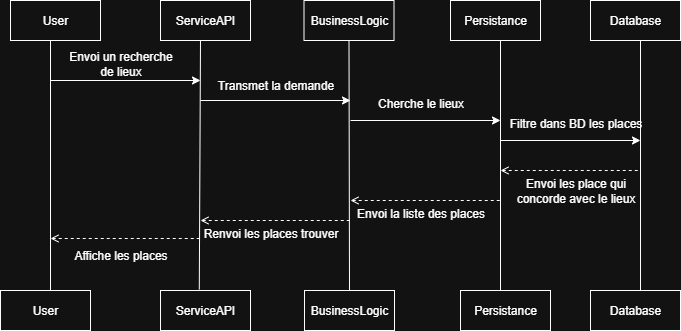

The diagram above was exported from draw.io. Its source (the exported page's mxGraphModel, read from the mxfile embedded in the PNG):
<mxGraphModel dx="1042" dy="534" grid="1" gridSize="10" guides="1" tooltips="1" connect="1" arrows="1" fold="1" page="1" pageScale="1" pageWidth="827" pageHeight="1169" math="0" shadow="0">
  <root>
    <mxCell id="0" />
    <mxCell id="1" parent="0" />
    <mxCell id="op8qvLhJeiq_MvoyxkDH-1" value="User" style="rounded=0;whiteSpace=wrap;html=1;" parent="1" vertex="1">
      <mxGeometry x="30" y="80" width="90" height="40" as="geometry" />
    </mxCell>
    <mxCell id="op8qvLhJeiq_MvoyxkDH-2" value="ServiceAPI" style="rounded=0;whiteSpace=wrap;html=1;" parent="1" vertex="1">
      <mxGeometry x="180" y="80" width="90" height="40" as="geometry" />
    </mxCell>
    <mxCell id="op8qvLhJeiq_MvoyxkDH-3" value="BusinessLogic" style="rounded=0;whiteSpace=wrap;html=1;" parent="1" vertex="1">
      <mxGeometry x="323.5" y="80" width="90" height="40" as="geometry" />
    </mxCell>
    <mxCell id="op8qvLhJeiq_MvoyxkDH-4" value="Persistance" style="rounded=0;whiteSpace=wrap;html=1;" parent="1" vertex="1">
      <mxGeometry x="470" y="80" width="90" height="40" as="geometry" />
    </mxCell>
    <mxCell id="op8qvLhJeiq_MvoyxkDH-5" value="Database" style="rounded=0;whiteSpace=wrap;html=1;" parent="1" vertex="1">
      <mxGeometry x="610" y="80" width="90" height="40" as="geometry" />
    </mxCell>
    <mxCell id="op8qvLhJeiq_MvoyxkDH-6" value="User" style="rounded=0;whiteSpace=wrap;html=1;" parent="1" vertex="1">
      <mxGeometry x="20" y="370" width="90" height="40" as="geometry" />
    </mxCell>
    <mxCell id="op8qvLhJeiq_MvoyxkDH-7" value="ServiceAPI" style="rounded=0;whiteSpace=wrap;html=1;" parent="1" vertex="1">
      <mxGeometry x="180" y="370" width="90" height="40" as="geometry" />
    </mxCell>
    <mxCell id="op8qvLhJeiq_MvoyxkDH-8" value="BusinessLogic" style="rounded=0;whiteSpace=wrap;html=1;" parent="1" vertex="1">
      <mxGeometry x="324" y="370" width="90" height="40" as="geometry" />
    </mxCell>
    <mxCell id="op8qvLhJeiq_MvoyxkDH-9" value="Persistance" style="rounded=0;whiteSpace=wrap;html=1;" parent="1" vertex="1">
      <mxGeometry x="480" y="370" width="90" height="40" as="geometry" />
    </mxCell>
    <mxCell id="op8qvLhJeiq_MvoyxkDH-10" value="Database" style="rounded=0;whiteSpace=wrap;html=1;" parent="1" vertex="1">
      <mxGeometry x="610" y="370" width="90" height="40" as="geometry" />
    </mxCell>
    <mxCell id="op8qvLhJeiq_MvoyxkDH-11" value="" style="endArrow=none;html=1;rounded=0;" parent="1" edge="1">
      <mxGeometry width="50" height="50" relative="1" as="geometry">
        <mxPoint x="70" y="370" as="sourcePoint" />
        <mxPoint x="70" y="120" as="targetPoint" />
      </mxGeometry>
    </mxCell>
    <mxCell id="op8qvLhJeiq_MvoyxkDH-12" value="" style="endArrow=none;html=1;rounded=0;exitX=0.431;exitY=-0.025;exitDx=0;exitDy=0;exitPerimeter=0;" parent="1" source="op8qvLhJeiq_MvoyxkDH-7" edge="1">
      <mxGeometry width="50" height="50" relative="1" as="geometry">
        <mxPoint x="220.5" y="340" as="sourcePoint" />
        <mxPoint x="220" y="120" as="targetPoint" />
      </mxGeometry>
    </mxCell>
    <mxCell id="op8qvLhJeiq_MvoyxkDH-13" value="" style="endArrow=none;html=1;rounded=0;exitX=0.5;exitY=0;exitDx=0;exitDy=0;" parent="1" source="op8qvLhJeiq_MvoyxkDH-8" edge="1">
      <mxGeometry width="50" height="50" relative="1" as="geometry">
        <mxPoint x="368.5" y="400" as="sourcePoint" />
        <mxPoint x="368.5" y="120" as="targetPoint" />
      </mxGeometry>
    </mxCell>
    <mxCell id="op8qvLhJeiq_MvoyxkDH-14" value="" style="endArrow=none;html=1;rounded=0;" parent="1" edge="1">
      <mxGeometry width="50" height="50" relative="1" as="geometry">
        <mxPoint x="520" y="370" as="sourcePoint" />
        <mxPoint x="520" y="120" as="targetPoint" />
      </mxGeometry>
    </mxCell>
    <mxCell id="op8qvLhJeiq_MvoyxkDH-15" value="" style="endArrow=none;html=1;rounded=0;" parent="1" edge="1">
      <mxGeometry width="50" height="50" relative="1" as="geometry">
        <mxPoint x="660" y="370" as="sourcePoint" />
        <mxPoint x="660" y="120" as="targetPoint" />
      </mxGeometry>
    </mxCell>
    <mxCell id="op8qvLhJeiq_MvoyxkDH-16" value="" style="endArrow=classic;html=1;rounded=0;" parent="1" edge="1">
      <mxGeometry width="50" height="50" relative="1" as="geometry">
        <mxPoint x="70" y="160" as="sourcePoint" />
        <mxPoint x="220" y="160" as="targetPoint" />
      </mxGeometry>
    </mxCell>
    <mxCell id="op8qvLhJeiq_MvoyxkDH-17" value="" style="endArrow=classic;html=1;rounded=0;" parent="1" edge="1">
      <mxGeometry width="50" height="50" relative="1" as="geometry">
        <mxPoint x="220" y="180" as="sourcePoint" />
        <mxPoint x="370" y="180" as="targetPoint" />
      </mxGeometry>
    </mxCell>
    <mxCell id="op8qvLhJeiq_MvoyxkDH-18" value="" style="endArrow=classic;html=1;rounded=0;" parent="1" edge="1">
      <mxGeometry width="50" height="50" relative="1" as="geometry">
        <mxPoint x="370" y="200" as="sourcePoint" />
        <mxPoint x="520" y="200" as="targetPoint" />
      </mxGeometry>
    </mxCell>
    <mxCell id="op8qvLhJeiq_MvoyxkDH-19" value="" style="endArrow=classic;html=1;rounded=0;" parent="1" edge="1">
      <mxGeometry width="50" height="50" relative="1" as="geometry">
        <mxPoint x="520" y="220" as="sourcePoint" />
        <mxPoint x="660" y="220" as="targetPoint" />
      </mxGeometry>
    </mxCell>
    <mxCell id="op8qvLhJeiq_MvoyxkDH-20" value="" style="endArrow=none;dashed=1;html=1;rounded=0;startArrow=open;startFill=0;" parent="1" edge="1">
      <mxGeometry width="50" height="50" relative="1" as="geometry">
        <mxPoint x="520" y="250" as="sourcePoint" />
        <mxPoint x="660" y="250" as="targetPoint" />
      </mxGeometry>
    </mxCell>
    <mxCell id="op8qvLhJeiq_MvoyxkDH-21" value="" style="endArrow=none;dashed=1;html=1;rounded=0;startArrow=open;startFill=0;" parent="1" edge="1">
      <mxGeometry width="50" height="50" relative="1" as="geometry">
        <mxPoint x="370" y="280" as="sourcePoint" />
        <mxPoint x="520" y="280" as="targetPoint" />
      </mxGeometry>
    </mxCell>
    <mxCell id="op8qvLhJeiq_MvoyxkDH-22" value="" style="endArrow=none;dashed=1;html=1;rounded=0;startArrow=open;startFill=0;" parent="1" edge="1">
      <mxGeometry width="50" height="50" relative="1" as="geometry">
        <mxPoint x="220" y="300" as="sourcePoint" />
        <mxPoint x="370" y="300" as="targetPoint" />
      </mxGeometry>
    </mxCell>
    <mxCell id="op8qvLhJeiq_MvoyxkDH-24" value="Envoi un recherche&lt;div&gt;de lieux&lt;/div&gt;" style="text;html=1;align=center;verticalAlign=middle;resizable=0;points=[];autosize=1;strokeColor=none;fillColor=none;" parent="1" vertex="1">
      <mxGeometry x="75" y="123" width="130" height="40" as="geometry" />
    </mxCell>
    <mxCell id="op8qvLhJeiq_MvoyxkDH-25" value="Transmet la demande" style="text;html=1;align=center;verticalAlign=middle;resizable=0;points=[];autosize=1;strokeColor=none;fillColor=none;" parent="1" vertex="1">
      <mxGeometry x="225" y="150" width="140" height="30" as="geometry" />
    </mxCell>
    <mxCell id="op8qvLhJeiq_MvoyxkDH-26" value="Cherche le lieux" style="text;html=1;align=center;verticalAlign=middle;resizable=0;points=[];autosize=1;strokeColor=none;fillColor=none;" parent="1" vertex="1">
      <mxGeometry x="385" y="168" width="110" height="30" as="geometry" />
    </mxCell>
    <mxCell id="op8qvLhJeiq_MvoyxkDH-27" value="Filtre dans BD les places" style="text;html=1;align=center;verticalAlign=middle;resizable=0;points=[];autosize=1;strokeColor=none;fillColor=none;" parent="1" vertex="1">
      <mxGeometry x="515" y="188" width="160" height="30" as="geometry" />
    </mxCell>
    <mxCell id="op8qvLhJeiq_MvoyxkDH-28" value="Envoi les place qui&lt;div&gt;concorde avec le lieux&lt;/div&gt;" style="text;html=1;align=center;verticalAlign=middle;resizable=0;points=[];autosize=1;strokeColor=none;fillColor=none;" parent="1" vertex="1">
      <mxGeometry x="525" y="250" width="140" height="40" as="geometry" />
    </mxCell>
    <mxCell id="op8qvLhJeiq_MvoyxkDH-29" value="Envoi la liste des places" style="text;html=1;align=center;verticalAlign=middle;resizable=0;points=[];autosize=1;strokeColor=none;fillColor=none;" parent="1" vertex="1">
      <mxGeometry x="365" y="278" width="150" height="30" as="geometry" />
    </mxCell>
    <mxCell id="op8qvLhJeiq_MvoyxkDH-33" value="" style="endArrow=none;dashed=1;html=1;rounded=0;startArrow=open;startFill=0;" parent="1" edge="1">
      <mxGeometry width="50" height="50" relative="1" as="geometry">
        <mxPoint x="70" y="318" as="sourcePoint" />
        <mxPoint x="220" y="318" as="targetPoint" />
      </mxGeometry>
    </mxCell>
    <mxCell id="op8qvLhJeiq_MvoyxkDH-32" value="Affiche les places" style="text;html=1;align=center;verticalAlign=middle;resizable=0;points=[];autosize=1;strokeColor=none;fillColor=none;" parent="1" vertex="1">
      <mxGeometry x="80" y="320" width="120" height="30" as="geometry" />
    </mxCell>
    <mxCell id="op8qvLhJeiq_MvoyxkDH-35" value="Renvoi les places trouver" style="text;html=1;align=center;verticalAlign=middle;resizable=0;points=[];autosize=1;strokeColor=none;fillColor=none;" parent="1" vertex="1">
      <mxGeometry x="210" y="298" width="160" height="30" as="geometry" />
    </mxCell>
  </root>
</mxGraphModel>